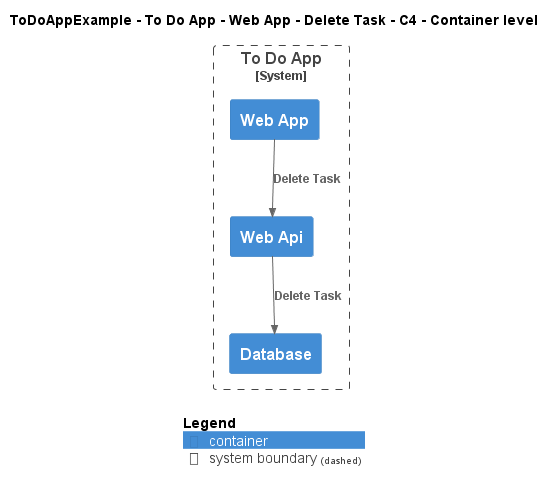

The diagram above was rendered by PlantUML. Its source (embedded in the PNG):
@startuml
!include ..\..\..\..\..\..\..\.c4s\C4_Container.puml

AddElementTag("c4interflow:lifecycle:new", $bgColor=green, $fontColor=#ffffff, $borderColor=green, $shadowing="False")
AddElementTag("c4interflow:lifecycle:changed", $bgColor=orange, $fontColor=#ffffff, $borderColor=orange, $shadowing="False")
AddElementTag("c4interflow:lifecycle:removed", $bgColor=red, $fontColor=#ffffff, $borderColor=red, $shadowing="False")

AddRelTag("c4interflow:lifecycle:new", $textColor=green, $lineColor=green)
AddRelTag("c4interflow:lifecycle:changed", $textColor=orange, $lineColor=orange)
AddRelTag("c4interflow:lifecycle:removed", $textColor=red, $lineColor=red)

SHOW_PERSON_PORTRAIT()
LAYOUT_TOP_DOWN()

skinparam linetype polyline

title ToDoAppExample - To Do App - Web App - Delete Task - C4 - Container level


System_Boundary(ToDoAppExample.SoftwareSystems.ToDoApp, "To Do App") {
    Container(ToDoAppExample.SoftwareSystems.ToDoApp.Containers.WebApp, "Web App", "", "")
    Container(ToDoAppExample.SoftwareSystems.ToDoApp.Containers.WebApi, "Web Api", "", "")
    Container(ToDoAppExample.SoftwareSystems.ToDoApp.Containers.Database, "Database", "", "")
}

Rel(ToDoAppExample.SoftwareSystems.ToDoApp.Containers.WebApp, ToDoAppExample.SoftwareSystems.ToDoApp.Containers.WebApi, "Delete Task")
Rel(ToDoAppExample.SoftwareSystems.ToDoApp.Containers.WebApi, ToDoAppExample.SoftwareSystems.ToDoApp.Containers.Database, "Delete Task")


SHOW_LEGEND()
@enduml